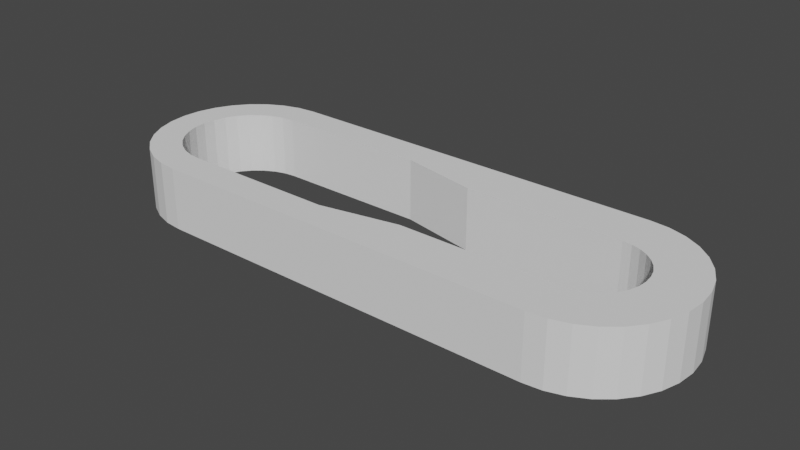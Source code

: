 # Source: PiStrap_Lower.blend  (saved by Blender 2.90.8; exported with 4.5.12 LTS)
import bpy
from mathutils import Matrix  # noqa: F401  (used for matrix-valued properties, if any)

bpy.ops.wm.read_factory_settings(use_empty=True)
scene = bpy.context.scene
scene.name = 'Scene'

# ---- collections
col_collection = bpy.data.collections.new('Collection'); scene.collection.children.link(col_collection)

# ---- world
world_world = bpy.data.worlds.new('World'); scene.world = world_world
world_world.use_nodes = True; world_world.node_tree.nodes.clear()
_N = world_world.node_tree.nodes; _L = world_world.node_tree.links
n0 = _N.new('ShaderNodeOutputWorld'); n0.name = 'World Output'; n0.location = (300, 300)
n1 = _N.new('ShaderNodeBackground'); n1.name = 'Background'; n1.location = (10, 300)
n1.inputs[0].default_value = (0.05088, 0.05088, 0.05088, 1.0)
_L.new(n1.outputs[0], n0.inputs[0])
n0.is_active_output = True
world_world.color = (0.05088, 0.05088, 0.05088)
world_world.use_sun_shadow = False
world_world.sun_shadow_jitter_overblur = 0.0

# ---- meshes
me_circle = bpy.data.meshes.new('Circle')
me_circle.from_pydata([(0.0, 0.2, 0.0), (-0.03902, 0.1962, 0.0), (-0.07654, 0.1848, 0.0), (-0.1111, 0.1663, 0.0), (-0.1414, 0.1414, 0.0), (-0.1663, 0.1111, 0.0), (-0.1848, 0.07654, 0.0), (-0.1962, 0.03902, 0.0), (-0.2, 1.51e-08, 0.0), (-0.1962, -0.03902, 0.0), (-0.1848, -0.07654, 0.0), (-0.1663, -0.1111, 0.0), (-0.1414, -0.1414, 0.0), (-0.1111, -0.1663, 0.0), (-0.07654, -0.1848, 0.0), (-0.03902, -0.1962, 0.0), (6.517e-08, -0.2, 0.0), (1.309, 0.2942, 0.0), (1.365, 0.2772, 0.0), (1.417, 0.2494, 0.0), (1.462, 0.2121, 0.0), (1.499, 0.1667, 0.0), (1.527, 0.1148, 0.0), (1.544, 0.05853, 0.0), (1.55, 2.478e-07, 0.0), (1.544, -0.05853, 0.0), (1.527, -0.1148, 0.0), (1.499, -0.1667, 0.0), (1.462, -0.2121, 0.0), (1.417, -0.2494, 0.0), (1.365, -0.2772, 0.0), (1.309, -0.2942, 0.0), (1.25, -0.3, 0.0), (1.25, 0.3, 0.0), (1.25, 0.15, 0.0), (1.25, -0.15, 0.0), (1.279, -0.1471, 0.0), (1.307, -0.1386, 0.0), (1.333, -0.1247, 0.0), (1.356, -0.1061, 0.0), (1.375, -0.08334, 0.0), (1.389, -0.0574, 0.0), (1.397, -0.02926, 0.0), (1.4, 1.448e-07, 0.0), (1.397, 0.02926, 0.0), (1.389, 0.0574, 0.0), (1.375, 0.08334, 0.0), (1.356, 0.1061, 0.0), (1.333, 0.1247, 0.0), (1.307, 0.1386, 0.0), (1.279, 0.1471, 0.0), (8.557e-09, 0.3, 0.0), (-0.05853, 0.2942, 0.0), (-0.1148, 0.2772, 0.0), (-0.1667, 0.2494, 0.0), (-0.2121, 0.2121, 0.0), (-0.2494, 0.1667, 0.0), (-0.2772, 0.1148, 0.0), (-0.2942, 0.05853, 0.0), (-0.3, -8.55e-09, 0.0), (-0.2942, -0.05853, 0.0), (-0.2772, -0.1148, 0.0), (-0.2494, -0.1667, 0.0), (-0.2121, -0.2121, 0.0), (-0.1667, -0.2494, 0.0), (-0.1148, -0.2772, 0.0), (-0.05853, -0.2942, 0.0), (1.063e-07, -0.3, 0.0), (0.5, 0.2, 0.0), (0.5, 0.3, 0.0), (0.5, -0.2, 0.0), (0.5, -0.3, 0.0), (0.75, 0.3, 0.0), (0.75, 0.15, 0.0), (0.75, -0.3, 0.0), (0.75, -0.15, 0.0), (-0.03902, 0.1962, 0.2), (0.0, 0.2, 0.2), (-0.07654, 0.1848, 0.2), (-0.1111, 0.1663, 0.2), (-0.1414, 0.1414, 0.2), (-0.1663, 0.1111, 0.2), (-0.1848, 0.07654, 0.2), (-0.1962, 0.03902, 0.2), (-0.2, 1.51e-08, 0.2), (-0.1962, -0.03902, 0.2), (-0.1848, -0.07654, 0.2), (-0.1663, -0.1111, 0.2), (-0.1414, -0.1414, 0.2), (-0.1111, -0.1663, 0.2), (-0.07654, -0.1848, 0.2), (-0.03902, -0.1962, 0.2), (6.517e-08, -0.2, 0.2), (1.25, 0.3, 0.2), (1.309, 0.2942, 0.2), (1.365, 0.2772, 0.2), (1.417, 0.2494, 0.2), (1.462, 0.2121, 0.2), (1.499, 0.1667, 0.2), (1.527, 0.1148, 0.2), (1.544, 0.05853, 0.2), (1.55, 2.478e-07, 0.2), (1.544, -0.05853, 0.2), (1.527, -0.1148, 0.2), (1.499, -0.1667, 0.2), (1.462, -0.2121, 0.2), (1.417, -0.2494, 0.2), (1.365, -0.2772, 0.2), (1.309, -0.2942, 0.2), (1.25, -0.3, 0.2), (1.279, -0.1471, 0.2), (1.25, -0.15, 0.2), (1.307, -0.1386, 0.2), (1.333, -0.1247, 0.2), (1.356, -0.1061, 0.2), (1.375, -0.08334, 0.2), (1.389, -0.0574, 0.2), (1.397, -0.02926, 0.2), (1.4, 1.448e-07, 0.2), (1.397, 0.02926, 0.2), (1.389, 0.0574, 0.2), (1.375, 0.08334, 0.2), (1.356, 0.1061, 0.2), (1.333, 0.1247, 0.2), (1.307, 0.1386, 0.2), (1.279, 0.1471, 0.2), (1.25, 0.15, 0.2), (-0.05853, 0.2942, 0.2), (8.557e-09, 0.3, 0.2), (-0.1148, 0.2772, 0.2), (-0.1667, 0.2494, 0.2), (-0.2121, 0.2121, 0.2), (-0.2494, 0.1667, 0.2), (-0.2772, 0.1148, 0.2), (-0.2942, 0.05853, 0.2), (-0.3, -8.55e-09, 0.2), (-0.2942, -0.05853, 0.2), (-0.2772, -0.1148, 0.2), (-0.2494, -0.1667, 0.2), (-0.2121, -0.2121, 0.2), (-0.1667, -0.2494, 0.2), (-0.1148, -0.2772, 0.2), (-0.05853, -0.2942, 0.2), (1.063e-07, -0.3, 0.2), (0.5, 0.2, 0.2), (0.5, 0.3, 0.2), (0.5, -0.3, 0.2), (0.5, -0.2, 0.2), (0.75, 0.15, 0.2), (0.75, 0.3, 0.2), (0.75, -0.3, 0.2), (0.75, -0.15, 0.2)], [], [(6, 57, 56, 5), (7, 58, 57, 6), (8, 59, 58, 7), (9, 60, 59, 8), (10, 61, 60, 9), (11, 62, 61, 10), (12, 63, 62, 11), (13, 64, 63, 12), (14, 65, 64, 13), (1, 52, 51, 0), (15, 66, 65, 14), (2, 53, 52, 1), (16, 67, 66, 15), (3, 54, 53, 2), (4, 55, 54, 3), (5, 56, 55, 4), (41, 26, 27, 40), (42, 25, 26, 41), (43, 24, 25, 42), (44, 23, 24, 43), (45, 22, 23, 44), (46, 21, 22, 45), (47, 20, 21, 46), (48, 19, 20, 47), (49, 18, 19, 48), (36, 31, 32, 35), (50, 17, 18, 49), (37, 30, 31, 36), (34, 33, 17, 50), (38, 29, 30, 37), (39, 28, 29, 38), (40, 27, 28, 39), (51, 69, 68, 0), (16, 70, 71, 67), (34, 73, 72, 33), (32, 74, 75, 35), (69, 72, 73, 68), (70, 75, 74, 71), (82, 81, 132, 133), (83, 82, 133, 134), (84, 83, 134, 135), (85, 84, 135, 136), (86, 85, 136, 137), (87, 86, 137, 138), (88, 87, 138, 139), (89, 88, 139, 140), (90, 89, 140, 141), (76, 77, 128, 127), (91, 90, 141, 142), (78, 76, 127, 129), (92, 91, 142, 143), (79, 78, 129, 130), (80, 79, 130, 131), (81, 80, 131, 132), (116, 115, 104, 103), (117, 116, 103, 102), (118, 117, 102, 101), (119, 118, 101, 100), (120, 119, 100, 99), (121, 120, 99, 98), (122, 121, 98, 97), (123, 122, 97, 96), (124, 123, 96, 95), (110, 111, 109, 108), (125, 124, 95, 94), (112, 110, 108, 107), (126, 125, 94, 93), (113, 112, 107, 106), (114, 113, 106, 105), (115, 114, 105, 104), (128, 77, 144, 145), (92, 143, 146, 147), (126, 93, 149, 148), (109, 111, 151, 150), (145, 144, 148, 149), (147, 146, 150, 151), (54, 55, 131, 130), (27, 26, 103, 104), (55, 56, 132, 131), (28, 27, 104, 105), (1, 0, 77, 76), (73, 34, 126, 148), (56, 57, 133, 132), (29, 28, 105, 106), (2, 1, 76, 78), (33, 72, 149, 93), (57, 58, 134, 133), (30, 29, 106, 107), (3, 2, 78, 79), (58, 59, 135, 134), (31, 30, 107, 108), (4, 3, 79, 80), (74, 32, 109, 150), (59, 60, 136, 135), (32, 31, 108, 109), (5, 4, 80, 81), (35, 75, 151, 111), (60, 61, 137, 136), (18, 17, 94, 95), (6, 5, 81, 82), (68, 73, 148, 144), (61, 62, 138, 137), (36, 35, 111, 110), (7, 6, 82, 83), (72, 69, 145, 149), (62, 63, 139, 138), (37, 36, 110, 112), (8, 7, 83, 84), (71, 74, 150, 146), (63, 64, 140, 139), (38, 37, 112, 113), (9, 8, 84, 85), (75, 70, 147, 151), (64, 65, 141, 140), (39, 38, 113, 114), (10, 9, 85, 86), (65, 66, 142, 141), (40, 39, 114, 115), (11, 10, 86, 87), (66, 67, 143, 142), (41, 40, 115, 116), (12, 11, 87, 88), (42, 41, 116, 117), (13, 12, 88, 89), (43, 42, 117, 118), (14, 13, 89, 90), (44, 43, 118, 119), (15, 14, 90, 91), (45, 44, 119, 120), (16, 15, 91, 92), (46, 45, 120, 121), (17, 33, 93, 94), (47, 46, 121, 122), (19, 18, 95, 96), (48, 47, 122, 123), (20, 19, 96, 97), (49, 48, 123, 124), (21, 20, 97, 98), (50, 49, 124, 125), (22, 21, 98, 99), (69, 51, 128, 145), (34, 50, 125, 126), (23, 22, 99, 100), (0, 68, 144, 77), (51, 52, 127, 128), (24, 23, 100, 101), (52, 53, 129, 127), (25, 24, 101, 102), (70, 16, 92, 147), (53, 54, 130, 129), (26, 25, 102, 103), (67, 71, 146, 143)])
me_circle.use_remesh_fix_poles = True
me_circle.use_remesh_preserve_attributes = False
me_circle.use_mirror_vertex_groups = False
me_circle.update()

# ---- objects
ob_circle = bpy.data.objects.new('Circle', me_circle)

# ---- transforms, parenting, visibility, modifiers, constraints
ob_circle.location = (0.0, 0.0, 0.0)
ob_circle.lineart.crease_threshold = 0.0

# ---- collection membership
col_collection.objects.link(ob_circle)

# ---- scene / render settings (as saved in the file)
scene.frame_start = 1; scene.frame_end = 250; scene.frame_set(1)
scene.render.engine = 'BLENDER_EEVEE_NEXT'
scene.cycles.use_denoising = False
scene.cycles.samples = 128
scene.cycles.sampling_pattern = 'TABULATED_SOBOL'
scene.cycles.use_adaptive_sampling = False
scene.cycles.use_light_tree = False
scene.view_settings.view_transform = 'Filmic'
bpy.context.view_layer.update()

# ---- added for rendering (the .blend has no active camera and no usable light): camera, sun
cam_auto = bpy.data.cameras.new('AutoCamera')
cam_auto.lens = 50.0
cam_auto.sensor_width = 36.0
cam_auto.clip_end = 1000.0
ob_auto_camera = bpy.data.objects.new('AutoCamera', cam_auto)
scene.collection.objects.link(ob_auto_camera)
ob_auto_camera.location = (2.43393, -2.17071, 1.54714)
ob_auto_camera.rotation_euler = (1.09748, -7.21219e-08, 0.694738)
scene.camera = ob_auto_camera
light_auto_sun = bpy.data.lights.new('AutoSun', 'SUN')
light_auto_sun.energy = 3.0
light_auto_sun.angle = 0.0523599
ob_auto_sun = bpy.data.objects.new('AutoSun', light_auto_sun)
scene.collection.objects.link(ob_auto_sun)
ob_auto_sun.rotation_euler = (0.872665, 0.174533, 0.523599)
bpy.context.view_layer.update()
